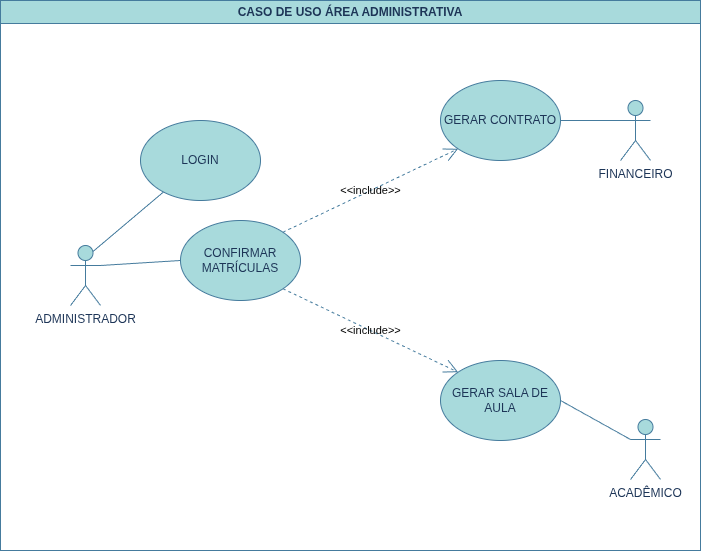

The diagram above was exported from draw.io. Its source (the exported page's mxGraphModel, read from the mxfile embedded in the PNG):
<mxGraphModel dx="2315" dy="1784" grid="1" gridSize="10" guides="1" tooltips="1" connect="1" arrows="1" fold="1" page="1" pageScale="1" pageWidth="827" pageHeight="1169" background="#ffffff" math="0" shadow="0">
  <root>
    <mxCell id="0" />
    <mxCell id="1" parent="0" />
    <mxCell id="AaeCa1k_775X_5V9Q4q5-1" parent="1" style="swimlane;whiteSpace=wrap;html=1;labelBackgroundColor=none;fillColor=#A8DADC;strokeColor=#457B9D;fontColor=#1D3557;" value="CASO DE USO ÁREA ADMINISTRATIVA" vertex="1">
      <mxGeometry height="550" width="700" x="860" as="geometry" />
    </mxCell>
    <mxCell id="XwF1vosRYgrUMvL2PRII-2" parent="AaeCa1k_775X_5V9Q4q5-1" style="shape=umlActor;verticalLabelPosition=bottom;verticalAlign=top;html=1;outlineConnect=0;labelBackgroundColor=none;fillColor=#A8DADC;strokeColor=#457B9D;fontColor=#1D3557;" value="ADMINISTRADOR" vertex="1">
      <mxGeometry height="60" width="30" x="70" y="245" as="geometry" />
    </mxCell>
    <mxCell id="AaeCa1k_775X_5V9Q4q5-3" parent="AaeCa1k_775X_5V9Q4q5-1" style="ellipse;whiteSpace=wrap;html=1;labelBackgroundColor=none;fillColor=#A8DADC;strokeColor=#457B9D;fontColor=#1D3557;" value="LOGIN" vertex="1">
      <mxGeometry height="80" width="120" x="140" y="120" as="geometry" />
    </mxCell>
    <mxCell id="AaeCa1k_775X_5V9Q4q5-2" edge="1" parent="AaeCa1k_775X_5V9Q4q5-1" source="XwF1vosRYgrUMvL2PRII-2" style="endArrow=none;html=1;rounded=0;exitX=0.75;exitY=0.1;exitDx=0;exitDy=0;exitPerimeter=0;labelBackgroundColor=none;strokeColor=#457B9D;fontColor=default;" target="AaeCa1k_775X_5V9Q4q5-3" value="">
      <mxGeometry height="50" relative="1" width="50" as="geometry">
        <mxPoint x="200" y="320" as="sourcePoint" />
        <mxPoint x="180" y="210" as="targetPoint" />
      </mxGeometry>
    </mxCell>
    <mxCell id="AaeCa1k_775X_5V9Q4q5-4" parent="AaeCa1k_775X_5V9Q4q5-1" style="ellipse;whiteSpace=wrap;html=1;labelBackgroundColor=none;fillColor=#A8DADC;strokeColor=#457B9D;fontColor=#1D3557;" value="CONFIRMAR MATRÍCULAS" vertex="1">
      <mxGeometry height="80" width="120" x="180" y="220" as="geometry" />
    </mxCell>
    <mxCell id="AaeCa1k_775X_5V9Q4q5-5" edge="1" parent="AaeCa1k_775X_5V9Q4q5-1" source="XwF1vosRYgrUMvL2PRII-2" style="endArrow=none;html=1;rounded=0;exitX=1;exitY=0.3333333333333333;exitDx=0;exitDy=0;exitPerimeter=0;entryX=0;entryY=0.5;entryDx=0;entryDy=0;labelBackgroundColor=none;strokeColor=#457B9D;fontColor=default;" target="AaeCa1k_775X_5V9Q4q5-4" value="">
      <mxGeometry height="50" relative="1" width="50" as="geometry">
        <mxPoint x="230" y="310" as="sourcePoint" />
        <mxPoint x="280" y="260" as="targetPoint" />
      </mxGeometry>
    </mxCell>
    <mxCell id="AaeCa1k_775X_5V9Q4q5-6" parent="AaeCa1k_775X_5V9Q4q5-1" style="shape=umlActor;verticalLabelPosition=bottom;verticalAlign=top;html=1;outlineConnect=0;labelBackgroundColor=none;fillColor=#A8DADC;strokeColor=#457B9D;fontColor=#1D3557;" value="FINANCEIRO" vertex="1">
      <mxGeometry height="60" width="30" x="620" y="100" as="geometry" />
    </mxCell>
    <mxCell id="AaeCa1k_775X_5V9Q4q5-7" parent="AaeCa1k_775X_5V9Q4q5-1" style="shape=umlActor;verticalLabelPosition=bottom;verticalAlign=top;html=1;outlineConnect=0;labelBackgroundColor=none;fillColor=#A8DADC;strokeColor=#457B9D;fontColor=#1D3557;" value="ACADÊMICO" vertex="1">
      <mxGeometry height="60" width="30" x="630" y="419" as="geometry" />
    </mxCell>
    <mxCell id="AaeCa1k_775X_5V9Q4q5-8" parent="AaeCa1k_775X_5V9Q4q5-1" style="ellipse;whiteSpace=wrap;html=1;labelBackgroundColor=none;fillColor=#A8DADC;strokeColor=#457B9D;fontColor=#1D3557;" value="GERAR SALA DE AULA" vertex="1">
      <mxGeometry height="80" width="120" x="440" y="360" as="geometry" />
    </mxCell>
    <mxCell id="AaeCa1k_775X_5V9Q4q5-9" edge="1" parent="AaeCa1k_775X_5V9Q4q5-1" source="AaeCa1k_775X_5V9Q4q5-8" style="endArrow=none;html=1;rounded=0;entryX=0;entryY=0.3333333333333333;entryDx=0;entryDy=0;entryPerimeter=0;exitX=1;exitY=0.5;exitDx=0;exitDy=0;labelBackgroundColor=none;strokeColor=#457B9D;fontColor=default;" target="AaeCa1k_775X_5V9Q4q5-7" value="">
      <mxGeometry height="50" relative="1" width="50" as="geometry">
        <mxPoint x="410" y="290" as="sourcePoint" />
        <mxPoint x="460" y="240" as="targetPoint" />
      </mxGeometry>
    </mxCell>
    <mxCell id="AaeCa1k_775X_5V9Q4q5-14" parent="AaeCa1k_775X_5V9Q4q5-1" style="ellipse;whiteSpace=wrap;html=1;labelBackgroundColor=none;fillColor=#A8DADC;strokeColor=#457B9D;fontColor=#1D3557;" value="GERAR CONTRATO" vertex="1">
      <mxGeometry height="80" width="120" x="440" y="80" as="geometry" />
    </mxCell>
    <mxCell id="AaeCa1k_775X_5V9Q4q5-15" edge="1" parent="AaeCa1k_775X_5V9Q4q5-1" source="AaeCa1k_775X_5V9Q4q5-14" style="endArrow=none;html=1;rounded=0;entryX=0;entryY=0.3333333333333333;entryDx=0;entryDy=0;entryPerimeter=0;exitX=1;exitY=0.5;exitDx=0;exitDy=0;labelBackgroundColor=none;strokeColor=#457B9D;fontColor=default;" target="AaeCa1k_775X_5V9Q4q5-6" value="">
      <mxGeometry height="50" relative="1" width="50" as="geometry">
        <mxPoint x="410" y="290" as="sourcePoint" />
        <mxPoint x="460" y="240" as="targetPoint" />
      </mxGeometry>
    </mxCell>
    <mxCell id="AaeCa1k_775X_5V9Q4q5-16" edge="1" parent="AaeCa1k_775X_5V9Q4q5-1" source="AaeCa1k_775X_5V9Q4q5-4" style="endArrow=open;endSize=12;dashed=1;html=1;rounded=0;entryX=0;entryY=1;entryDx=0;entryDy=0;exitX=1;exitY=0;exitDx=0;exitDy=0;labelBackgroundColor=none;strokeColor=#457B9D;fontColor=default;" target="AaeCa1k_775X_5V9Q4q5-14" value="&amp;lt;&amp;lt;include&amp;gt;&amp;gt;">
      <mxGeometry relative="1" width="160" as="geometry">
        <mxPoint x="280" y="240" as="sourcePoint" />
        <mxPoint x="440" y="240" as="targetPoint" />
      </mxGeometry>
    </mxCell>
    <mxCell id="AaeCa1k_775X_5V9Q4q5-17" edge="1" parent="AaeCa1k_775X_5V9Q4q5-1" source="AaeCa1k_775X_5V9Q4q5-4" style="endArrow=open;endSize=12;dashed=1;html=1;rounded=0;exitX=1;exitY=1;exitDx=0;exitDy=0;entryX=0;entryY=0;entryDx=0;entryDy=0;labelBackgroundColor=none;strokeColor=#457B9D;fontColor=default;" target="AaeCa1k_775X_5V9Q4q5-8" value="&amp;lt;&amp;lt;include&amp;gt;&amp;gt;">
      <mxGeometry relative="1" width="160" as="geometry">
        <mxPoint x="280" y="310" as="sourcePoint" />
        <mxPoint x="440" y="310" as="targetPoint" />
      </mxGeometry>
    </mxCell>
  </root>
</mxGraphModel>